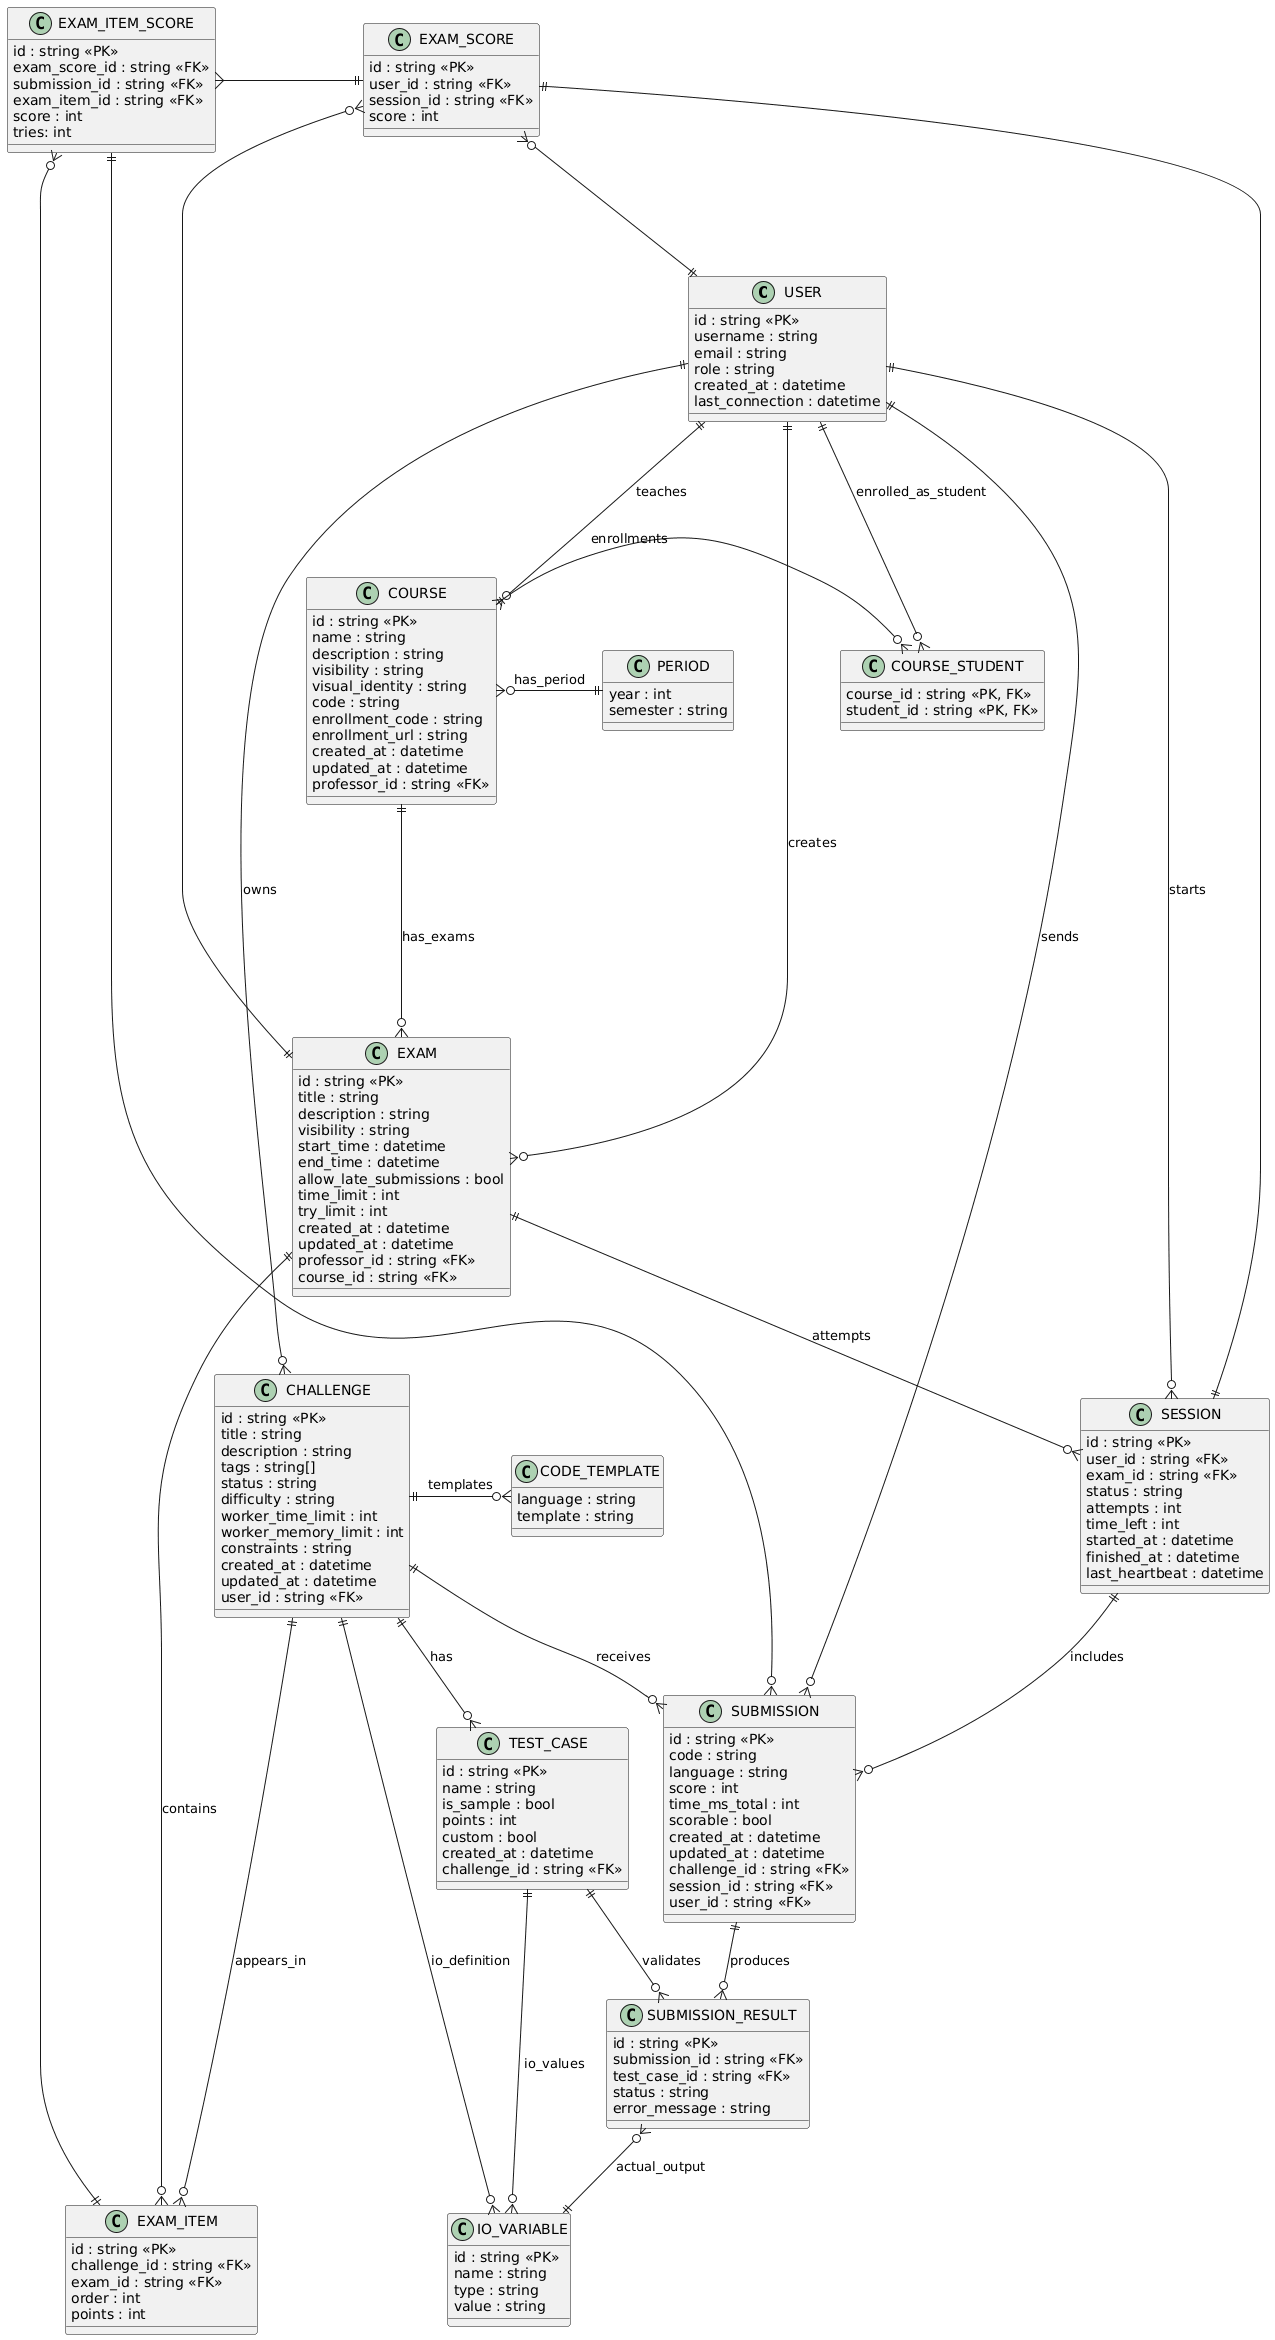

The diagram above was rendered by PlantUML. Its source (embedded in the PNG):
@startuml
!define entity class

entity USER {
    id : string <<PK>>
    username : string
    email : string
    role : string
    created_at : datetime
    last_connection : datetime
}

entity COURSE {
    id : string <<PK>>
    name : string
    description : string
    visibility : string
    visual_identity : string
    code : string
    enrollment_code : string
    enrollment_url : string
    created_at : datetime
    updated_at : datetime
    professor_id : string <<FK>>
}

entity PERIOD {
    year : int
    semester : string
}

entity COURSE_STUDENT {
    course_id : string <<PK, FK>>
    student_id : string <<PK, FK>>
}

entity EXAM {
    id : string <<PK>>
    title : string
    description : string
    visibility : string
    start_time : datetime
    end_time : datetime
    allow_late_submissions : bool
    time_limit : int
    try_limit : int
    created_at : datetime
    updated_at : datetime
    professor_id : string <<FK>>
    course_id : string <<FK>>
}

entity EXAM_ITEM {
    id : string <<PK>>
    challenge_id : string <<FK>>
    exam_id : string <<FK>>
    order : int
    points : int
}

entity CHALLENGE {
    id : string <<PK>>
    title : string
    description : string
    tags : string[]
    status : string
    difficulty : string
    worker_time_limit : int
    worker_memory_limit : int
    constraints : string
    created_at : datetime
    updated_at : datetime
    user_id : string <<FK>>
}

entity CODE_TEMPLATE {
    language : string
    template : string
}

entity IO_VARIABLE {
    id : string <<PK>>
    name : string
    type : string
    value : string
}

entity TEST_CASE {
    id : string <<PK>>
    name : string
    is_sample : bool
    points : int
    custom : bool
    created_at : datetime
    challenge_id : string <<FK>>
}

entity SESSION {
    id : string <<PK>>
    user_id : string <<FK>>
    exam_id : string <<FK>>
    status : string
    attempts : int
    time_left : int
    started_at : datetime
    finished_at : datetime
    last_heartbeat : datetime
}

entity SUBMISSION {
    id : string <<PK>>
    code : string
    language : string
    score : int
    time_ms_total : int
    scorable : bool
    created_at : datetime
    updated_at : datetime
    challenge_id : string <<FK>>
    session_id : string <<FK>>
    user_id : string <<FK>>
}

entity SUBMISSION_RESULT {
    id : string <<PK>>
    submission_id : string <<FK>>
    test_case_id : string <<FK>>
    status : string
    error_message : string
}

entity EXAM_SCORE {
    id : string <<PK>>
    user_id : string <<FK>>
    session_id : string <<FK>>
    score : int
}

entity EXAM_ITEM_SCORE {
    id : string <<PK>>
    exam_score_id : string <<FK>>
    submission_id : string <<FK>>
    exam_item_id : string <<FK>>
    score : int
    tries: int
}

' Relaciones
USER ||---o{ COURSE : teaches
COURSE ||-o{ COURSE_STUDENT : enrollments
USER ||-o{ COURSE_STUDENT : enrolled_as_student
COURSE }o-|| PERIOD : has_period

EXAM_SCORE }o---|| USER
EXAM_SCORE }o--|| EXAM
EXAM_SCORE ||--|| SESSION

EXAM_ITEM_SCORE }-|| EXAM_SCORE
EXAM_ITEM_SCORE ||---o{ SUBMISSION
EXAM_ITEM_SCORE }o---|| EXAM_ITEM

USER ||----o{ CHALLENGE : owns
CHALLENGE ||-o{ CODE_TEMPLATE : templates
CHALLENGE ||--o{ TEST_CASE : has
CHALLENGE ||-o{ IO_VARIABLE : io_definition
TEST_CASE ||-o{ IO_VARIABLE : io_values

USER ||---o{ EXAM : creates
COURSE ||----o{ EXAM : has_exams
EXAM ||-o{ EXAM_ITEM : contains
CHALLENGE ||----o{ EXAM_ITEM : appears_in

EXAM ||--o{ SESSION : attempts
SESSION ||--o{ SUBMISSION : includes
CHALLENGE ||--o{ SUBMISSION : receives

SUBMISSION ||--o{ SUBMISSION_RESULT : produces
TEST_CASE ||--o{ SUBMISSION_RESULT : validates
SUBMISSION_RESULT }o--|| IO_VARIABLE : actual_output

USER ||--o{ SESSION : starts
USER ||--o{ SUBMISSION : sends
@enduml